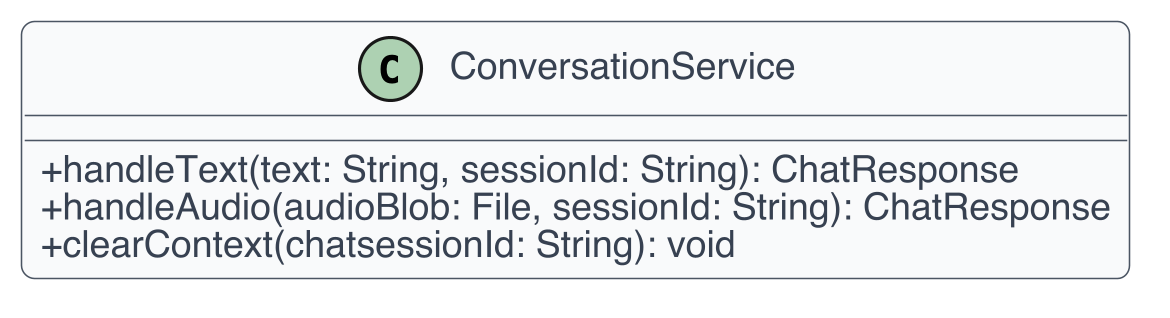

The diagram above was rendered by PlantUML. Its source (embedded in the PNG):
@startuml
skinparam dpi 300
skinparam shadowing false
skinparam backgroundColor White
skinparam defaultFontName Helvetica
skinparam defaultFontSize 12
skinparam ArrowColor #4B5563
skinparam ArrowThickness 1
skinparam roundcorner 8
skinparam class {
  BackgroundColor #F9FAFB
  BorderColor #4B5563
  FontColor #111827
  AttributeFontColor #374151
  StereotypeFontColor #6B7280
}
skinparam classAttributeIconSize 0
class ConversationService {
  +handleText(text: String, sessionId: String): ChatResponse
  +handleAudio(audioBlob: File, sessionId: String): ChatResponse
  +clearContext(chatsessionId: String): void
}
@enduml